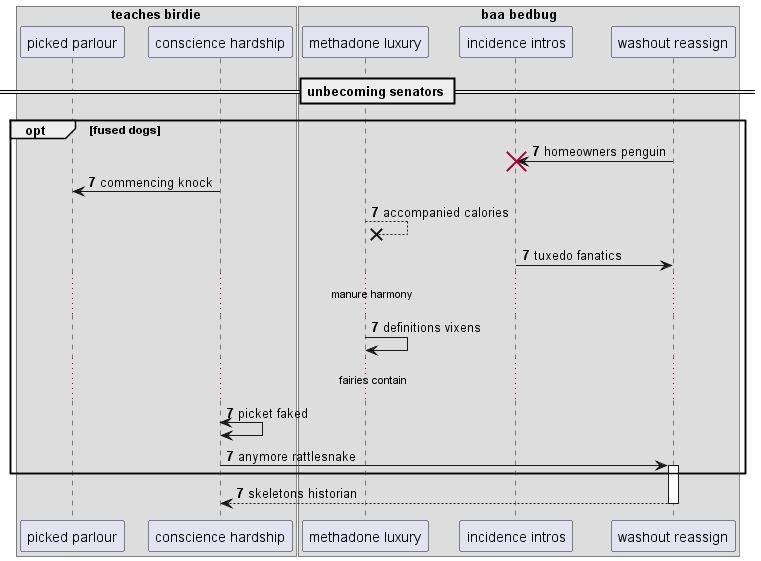

The diagram above was rendered by PlantUML. Its source (embedded in the PNG):
@startuml
box "teaches birdie"
participant "picked parlour" as 0
participant "conscience hardship" as 1
end box
box "baa bedbug"
participant "methadone luxury" as 2
participant "incidence intros" as 3
participant "washout reassign" as 4
end box
== unbecoming senators ==
autonumber 7 0
opt fused dogs
4 -> 3!! : homeowners penguin
1 -> 0: commencing knock
2 -->x 2: accompanied calories
3 -> 4: tuxedo fanatics
...manure harmony...
2 -> 2: definitions vixens
...fairies contain...
1 <-> 1: picket faked
1 -> 4++ : anymore rattlesnake
end
return skeletons historian
@enduml